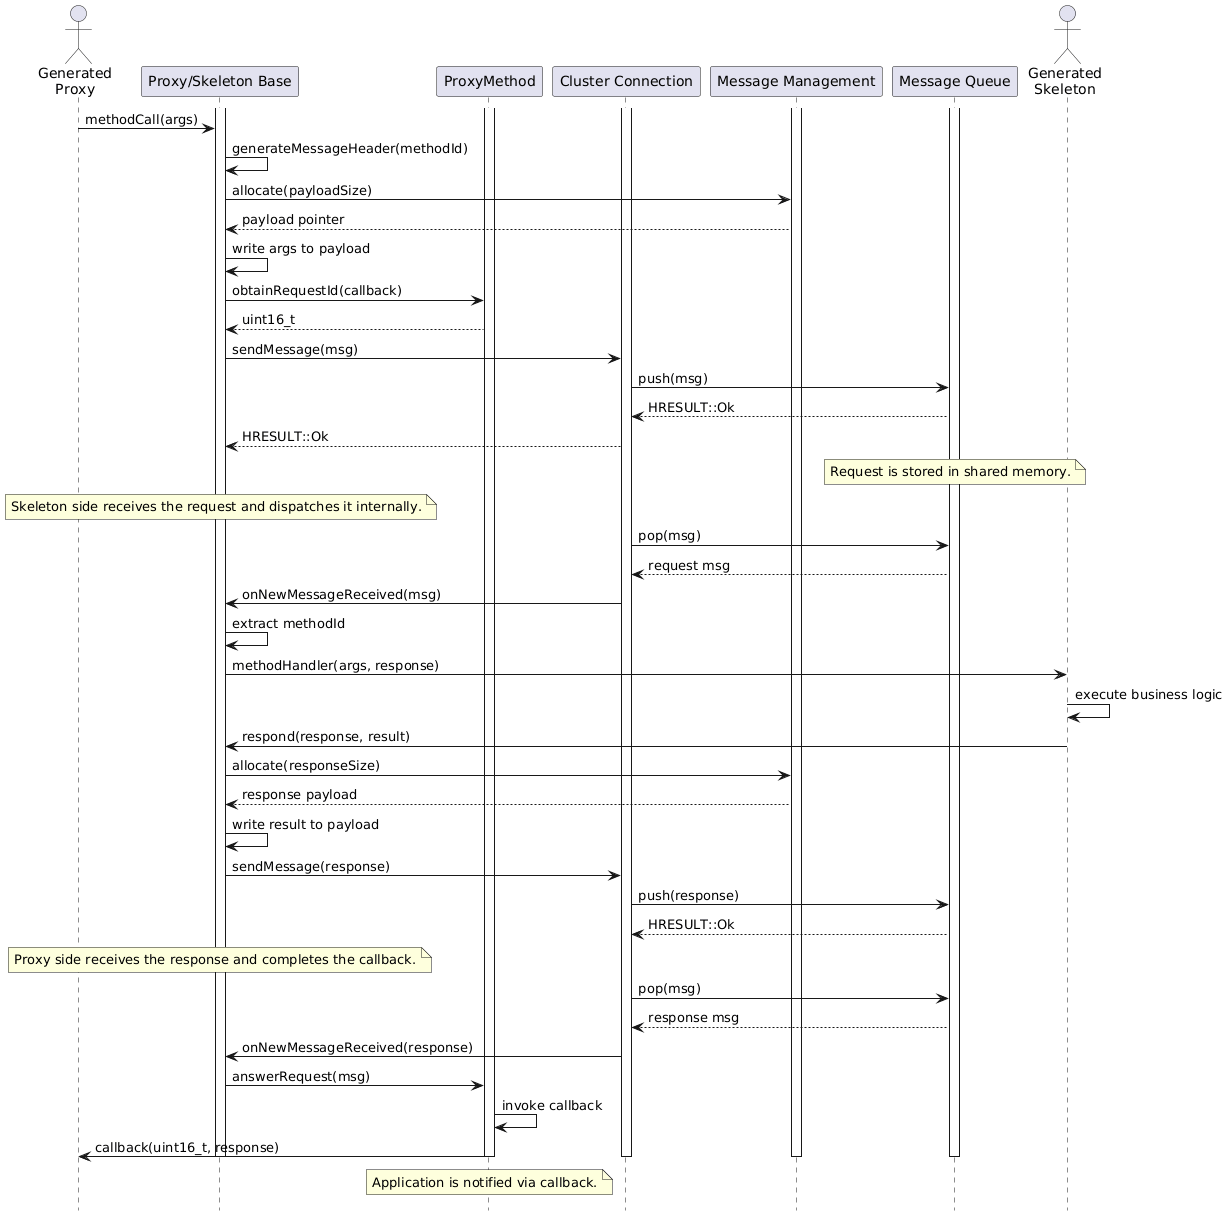

The diagram above was rendered by PlantUML. Its source (embedded in the PNG):
@startuml

hide footbox

actor "Generated\nProxy" as generated_proxy
participant "Proxy/Skeleton Base" as proxy_skeleton_base_unit
participant "ProxyMethod" as request_response_unit
participant "Cluster Connection" as cluster_connection_unit
participant "Message Management" as message_management_unit
participant "Message Queue" as message_queue_unit
actor "Generated\nSkeleton" as generated_skeleton

activate proxy_skeleton_base_unit
activate request_response_unit
activate cluster_connection_unit
activate message_management_unit
activate message_queue_unit

generated_proxy -> proxy_skeleton_base_unit : methodCall(args)
proxy_skeleton_base_unit -> proxy_skeleton_base_unit : generateMessageHeader(methodId)
proxy_skeleton_base_unit -> message_management_unit : allocate(payloadSize)
message_management_unit --> proxy_skeleton_base_unit : payload pointer
proxy_skeleton_base_unit -> proxy_skeleton_base_unit : write args to payload
proxy_skeleton_base_unit -> request_response_unit : obtainRequestId(callback)
request_response_unit --> proxy_skeleton_base_unit : uint16_t
proxy_skeleton_base_unit -> cluster_connection_unit : sendMessage(msg)
cluster_connection_unit -> message_queue_unit : push(msg)
message_queue_unit --> cluster_connection_unit : HRESULT::Ok
cluster_connection_unit --> proxy_skeleton_base_unit : HRESULT::Ok

note over message_queue_unit : Request is stored in shared memory.

note over proxy_skeleton_base_unit
  Skeleton side receives the request and dispatches it internally.
end note

cluster_connection_unit -> message_queue_unit : pop(msg)
message_queue_unit --> cluster_connection_unit : request msg
cluster_connection_unit -> proxy_skeleton_base_unit : onNewMessageReceived(msg)
proxy_skeleton_base_unit -> proxy_skeleton_base_unit : extract methodId
proxy_skeleton_base_unit -> generated_skeleton : methodHandler(args, response)
generated_skeleton -> generated_skeleton : execute business logic
generated_skeleton -> proxy_skeleton_base_unit : respond(response, result)
proxy_skeleton_base_unit -> message_management_unit : allocate(responseSize)
message_management_unit --> proxy_skeleton_base_unit : response payload
proxy_skeleton_base_unit -> proxy_skeleton_base_unit : write result to payload
proxy_skeleton_base_unit -> cluster_connection_unit : sendMessage(response)
cluster_connection_unit -> message_queue_unit : push(response)
message_queue_unit --> cluster_connection_unit : HRESULT::Ok

note over proxy_skeleton_base_unit
  Proxy side receives the response and completes the callback.
end note

cluster_connection_unit -> message_queue_unit : pop(msg)
message_queue_unit --> cluster_connection_unit : response msg
cluster_connection_unit -> proxy_skeleton_base_unit : onNewMessageReceived(response)
proxy_skeleton_base_unit -> request_response_unit : answerRequest(msg)
request_response_unit -> request_response_unit : invoke callback
request_response_unit -> generated_proxy : callback(uint16_t, response)

note over request_response_unit : Application is notified via callback.

deactivate cluster_connection_unit
deactivate proxy_skeleton_base_unit
deactivate request_response_unit
deactivate message_management_unit
deactivate message_queue_unit

@enduml